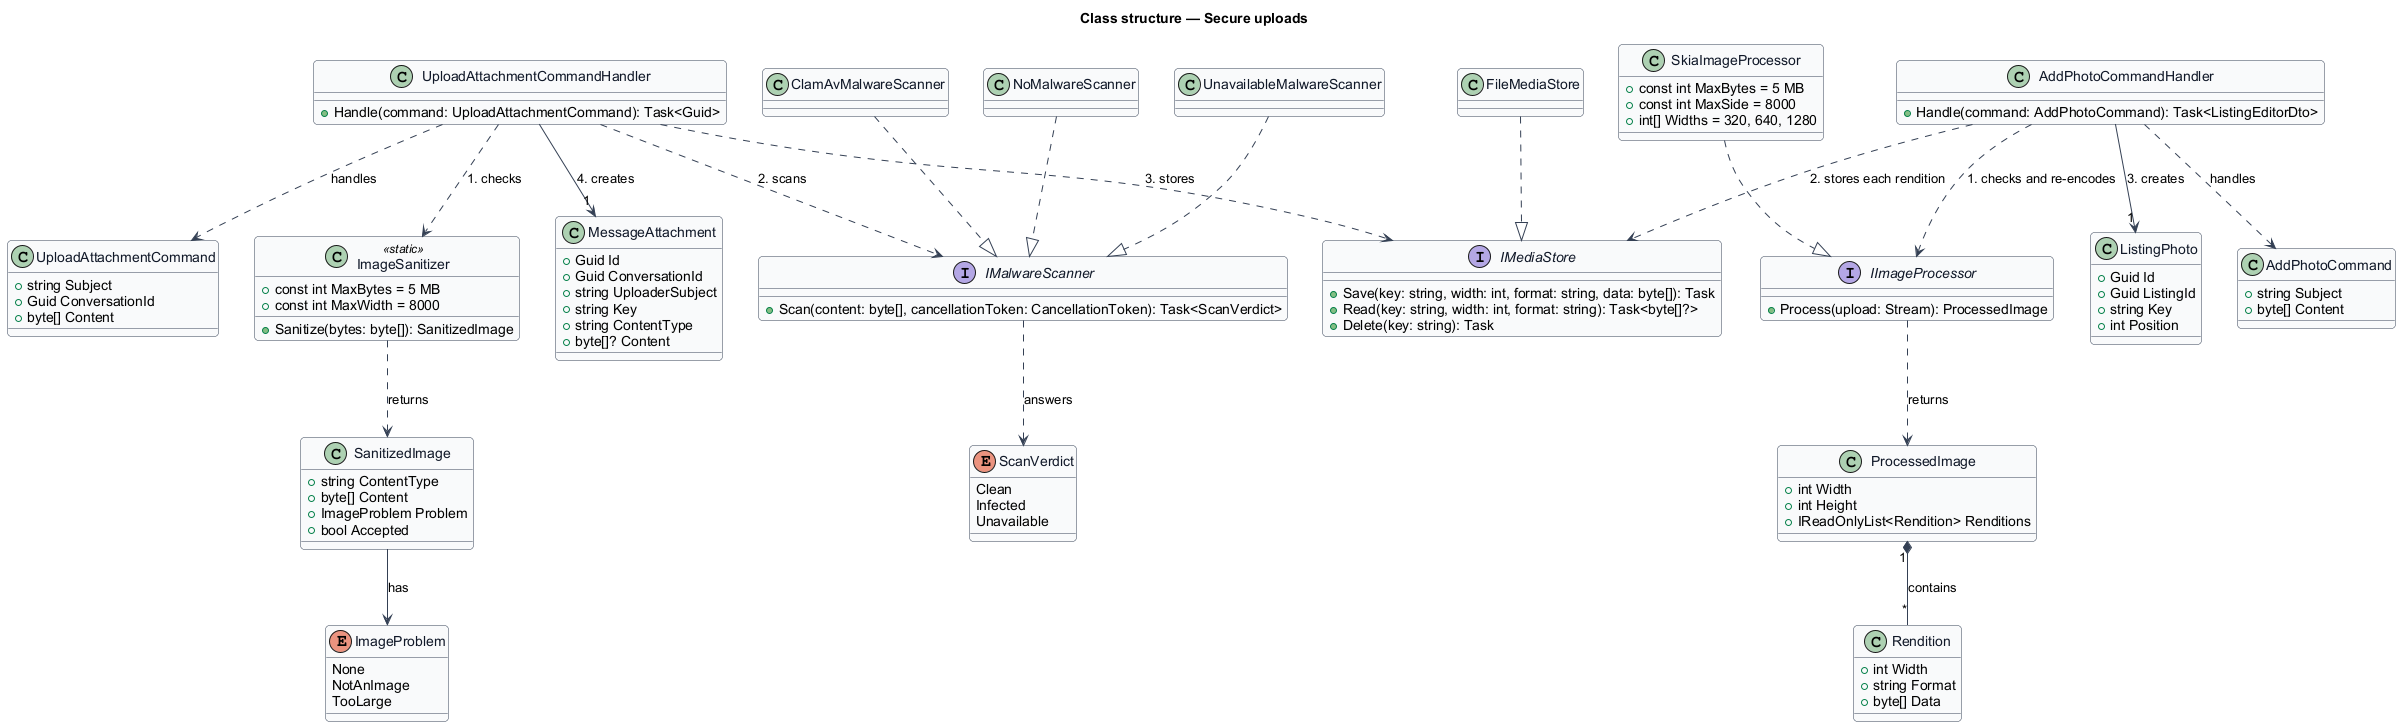

The diagram above was rendered by PlantUML. Its source (embedded in the PNG):
@startuml
' --- shared skin header ---
skinparam backgroundColor #FFFFFF
skinparam shadowing false
skinparam roundcorner 8
skinparam defaultFontName Arial
skinparam ArrowColor #344054
skinparam class {
  BorderColor #344054
  FontColor #101828
  BackgroundColor #F9FAFB
}
' --------------------------
title Class structure — Secure uploads

class UploadAttachmentCommand {
  +string Subject
  +Guid ConversationId
  +byte[] Content
}

class UploadAttachmentCommandHandler {
  +Handle(command: UploadAttachmentCommand): Task<Guid>
}

class ImageSanitizer <<static>> {
  +const int MaxBytes = 5 MB
  +const int MaxWidth = 8000
  +Sanitize(bytes: byte[]): SanitizedImage
}

class SanitizedImage {
  +string ContentType
  +byte[] Content
  +ImageProblem Problem
  +bool Accepted
}

enum ImageProblem {
  None
  NotAnImage
  TooLarge
}

interface IMalwareScanner {
  +Scan(content: byte[], cancellationToken: CancellationToken): Task<ScanVerdict>
}

enum ScanVerdict {
  Clean
  Infected
  Unavailable
}

class ClamAvMalwareScanner
class NoMalwareScanner
class UnavailableMalwareScanner

interface IMediaStore {
  +Save(key: string, width: int, format: string, data: byte[]): Task
  +Read(key: string, width: int, format: string): Task<byte[]?>
  +Delete(key: string): Task
}

class FileMediaStore

class MessageAttachment {
  +Guid Id
  +Guid ConversationId
  +string UploaderSubject
  +string Key
  +string ContentType
  +byte[]? Content
}

class AddPhotoCommand {
  +string Subject
  +byte[] Content
}

class AddPhotoCommandHandler {
  +Handle(command: AddPhotoCommand): Task<ListingEditorDto>
}

interface IImageProcessor {
  +Process(upload: Stream): ProcessedImage
}

class SkiaImageProcessor {
  +const int MaxBytes = 5 MB
  +const int MaxSide = 8000
  +int[] Widths = 320, 640, 1280
}

class ProcessedImage {
  +int Width
  +int Height
  +IReadOnlyList<Rendition> Renditions
}

class Rendition {
  +int Width
  +string Format
  +byte[] Data
}

class ListingPhoto {
  +Guid Id
  +Guid ListingId
  +string Key
  +int Position
}

UploadAttachmentCommandHandler ..> UploadAttachmentCommand : handles
UploadAttachmentCommandHandler ..> ImageSanitizer : 1. checks
UploadAttachmentCommandHandler ..> IMalwareScanner : 2. scans
UploadAttachmentCommandHandler ..> IMediaStore : 3. stores
UploadAttachmentCommandHandler --> "1" MessageAttachment : 4. creates
ImageSanitizer ..> SanitizedImage : returns
SanitizedImage --> ImageProblem : has
IMalwareScanner ..> ScanVerdict : answers
ClamAvMalwareScanner ..|> IMalwareScanner
NoMalwareScanner ..|> IMalwareScanner
UnavailableMalwareScanner ..|> IMalwareScanner
FileMediaStore ..|> IMediaStore
AddPhotoCommandHandler ..> AddPhotoCommand : handles
AddPhotoCommandHandler ..> IImageProcessor : 1. checks and re-encodes
AddPhotoCommandHandler ..> IMediaStore : 2. stores each rendition
AddPhotoCommandHandler --> "1" ListingPhoto : 3. creates
SkiaImageProcessor ..|> IImageProcessor
IImageProcessor ..> ProcessedImage : returns
ProcessedImage "1" *-- "*" Rendition : contains
@enduml